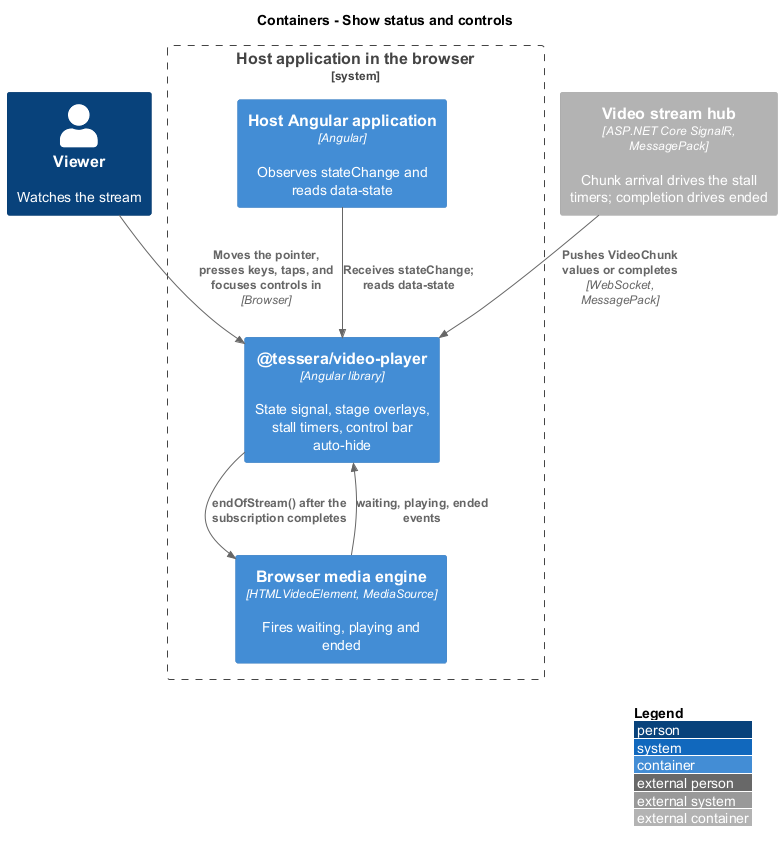

The diagram above was rendered by PlantUML. Its source (embedded in the PNG):
@startuml
!include <C4/C4_Container>
LAYOUT_WITH_LEGEND()
title Containers - Show status and controls

Person(viewer, "Viewer", "Watches the stream")
System_Boundary(browser, "Host application in the browser") {
  Container(host, "Host Angular application", "Angular", "Observes stateChange and reads data-state")
  Container(player, "@tessera/video-player", "Angular library", "State signal, stage overlays, stall timers, control bar auto-hide")
  Container(media, "Browser media engine", "HTMLVideoElement, MediaSource", "Fires waiting, playing and ended")
}
Container_Ext(hub, "Video stream hub", "ASP.NET Core SignalR, MessagePack", "Chunk arrival drives the stall timers; completion drives ended")
Rel(viewer, player, "Moves the pointer, presses keys, taps, and focuses controls in", "Browser")
Rel(host, player, "Receives stateChange; reads data-state")
Rel(media, player, "waiting, playing, ended events")
Rel(player, media, "endOfStream() after the subscription completes")
Rel(hub, player, "Pushes VideoChunk values or completes", "WebSocket, MessagePack")
@enduml